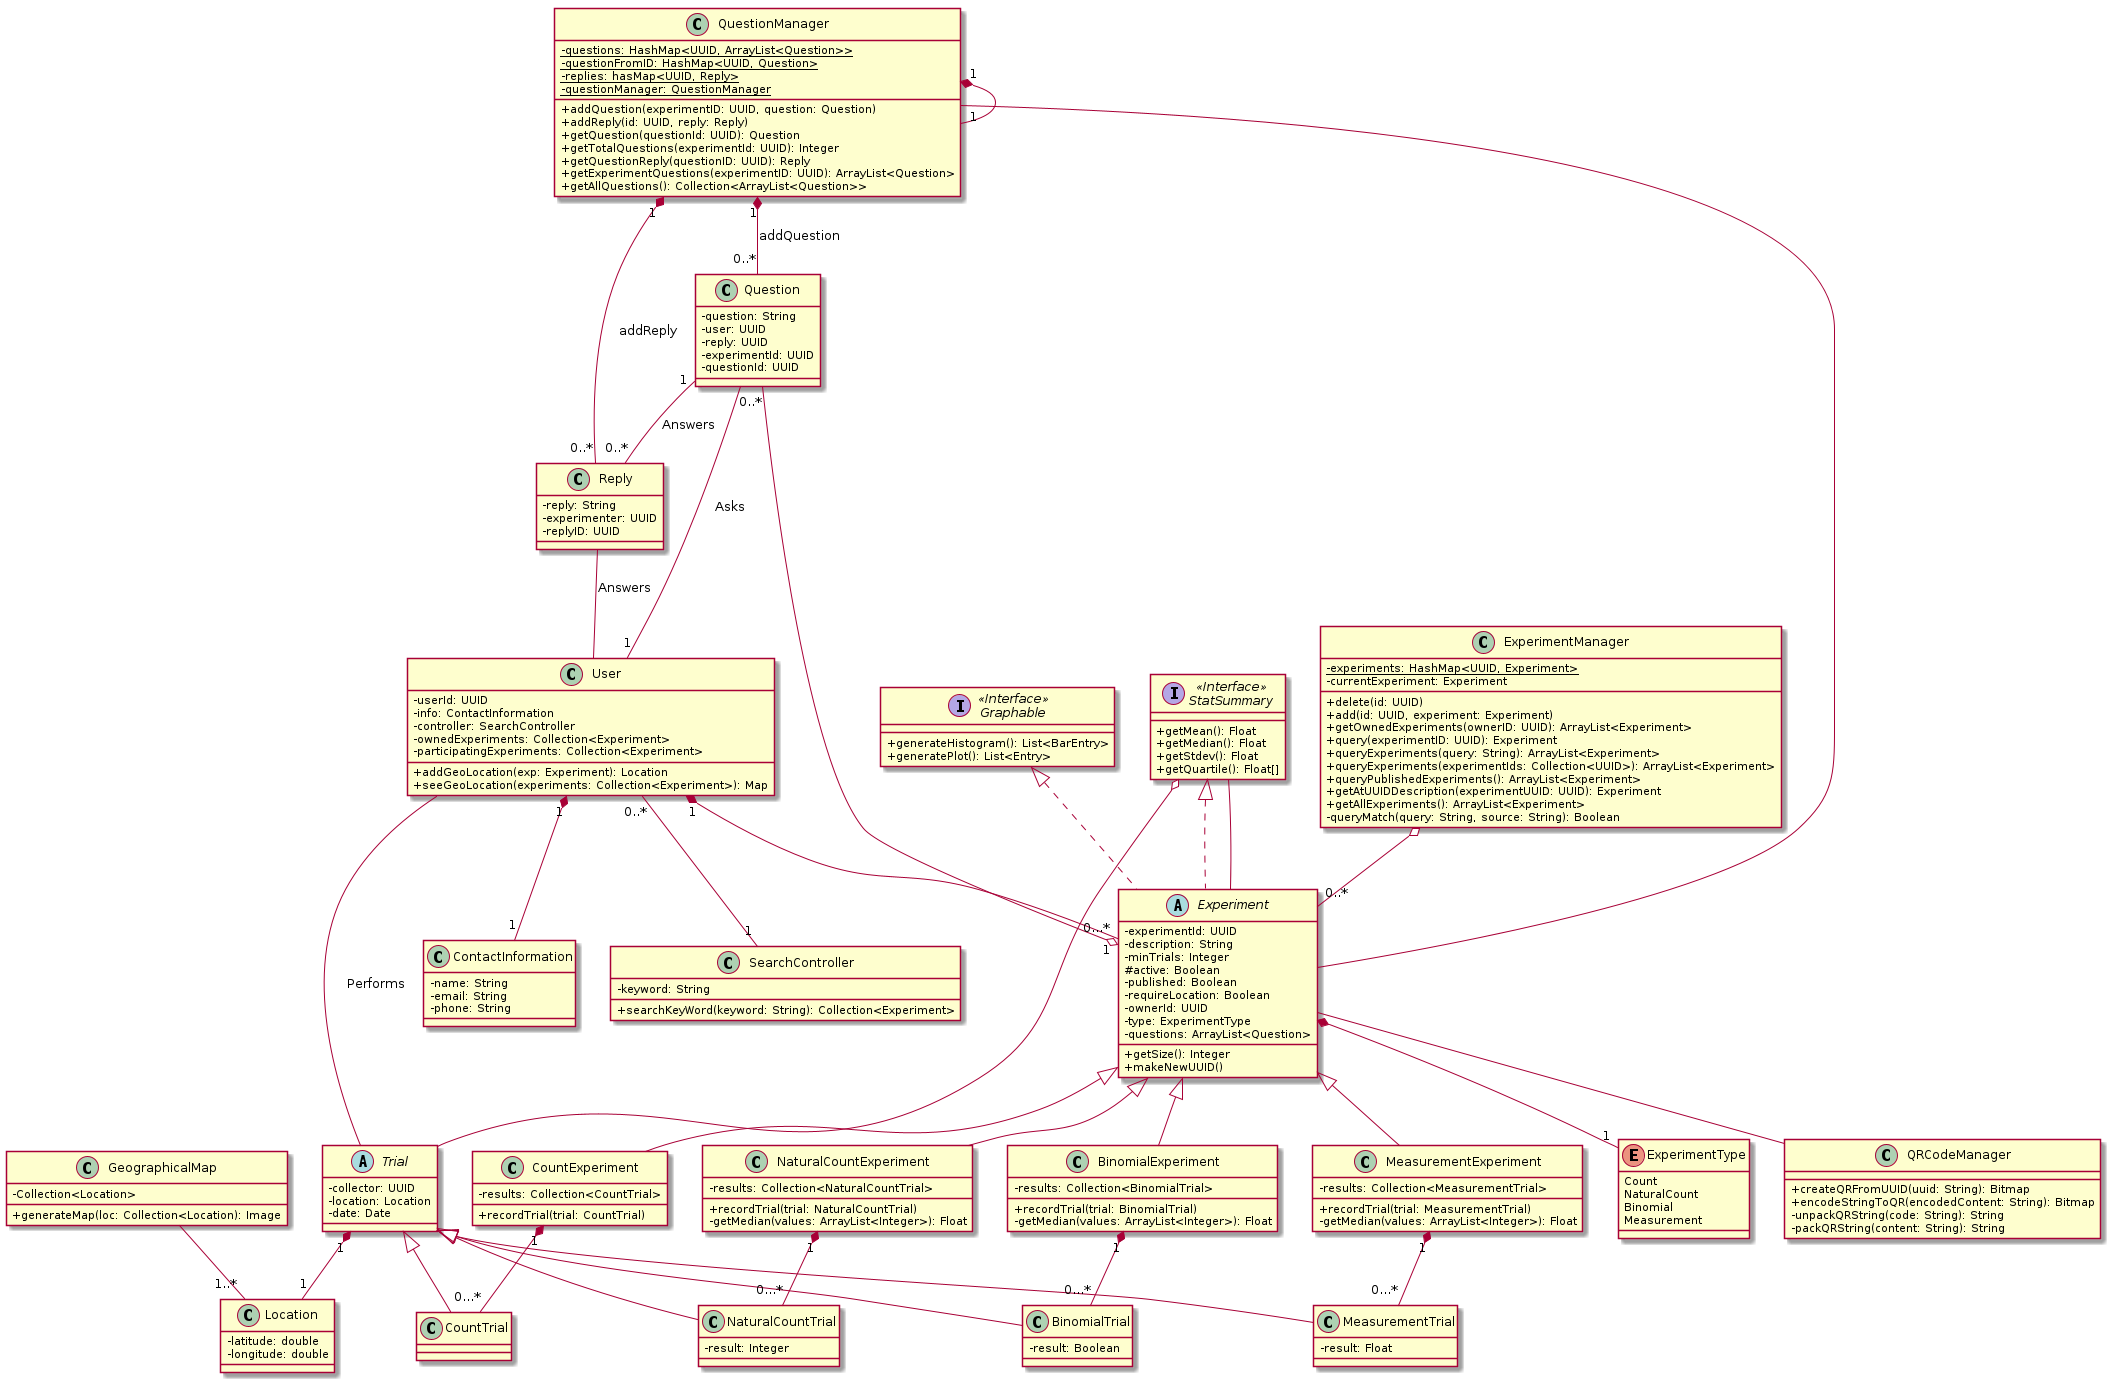

The diagram above was rendered by PlantUML. Its source (embedded in the PNG):
@startuml UML
skinparam classAttributeIconSize 0

class User {
    -userId: UUID
    -info: ContactInformation
    -controller: SearchController
    -ownedExperiments: Collection<Experiment>
    -participatingExperiments: Collection<Experiment>
    +addGeoLocation(exp: Experiment): Location
    +seeGeoLocation(experiments: Collection<Experiment>): Map
}


class ExperimentManager{
   - {static} experiments: HashMap<UUID, Experiment>
   - currentExperiment: Experiment

   + delete(id: UUID)
   + add(id: UUID, experiment: Experiment)
   + getOwnedExperiments(ownerID: UUID): ArrayList<Experiment>
   + query(experimentID: UUID): Experiment
   + queryExperiments(query: String): ArrayList<Experiment>
   + queryExperiments(experimentIds: Collection<UUID>): ArrayList<Experiment>
   + queryPublishedExperiments(): ArrayList<Experiment>
   + getAtUUIDDescription(experimentUUID: UUID): Experiment
   + getAllExperiments(): ArrayList<Experiment> 
   - queryMatch(query: String, source: String): Boolean
}

ExperimentManager o-- "0..*" Experiment

class Question {
    -question: String
    -user: UUID
    -reply: UUID
    -experimentId: UUID
    -questionId: UUID
}

Question -- "1" User: Asks
Question "1" -- "0..*" Reply: Answers
Question "0..*" --o "1" Experiment

class Reply {
    -reply: String
    -experimenter: UUID
    -replyID: UUID
}

Reply -- User: Answers

class QuestionManager{
    - {static} questions: HashMap<UUID, ArrayList<Question>>
    - {static} questionFromID: HashMap<UUID, Question>
    - {static} replies: hasMap<UUID, Reply>
    - {static} questionManager: QuestionManager

    + addQuestion(experimentID: UUID, question: Question)
    + addReply(id: UUID, reply: Reply)
    + getQuestion(questionId: UUID): Question
    + getTotalQuestions(experimentId: UUID): Integer
    + getQuestionReply(questionID: UUID): Reply
    + getExperimentQuestions(experimentID: UUID): ArrayList<Question>
    + getAllQuestions(): Collection<ArrayList<Question>>
 
}

QuestionManager "1" *-- "1" QuestionManager
QuestionManager "1" *-- "0..*" Question: addQuestion
QuestionManager "1" *-- "0..*" Reply: addReply
QuestionManager -- Experiment

enum ExperimentType {
    Count
    NaturalCount
    Binomial
    Measurement
}

abstract class Experiment implements StatSummary, Graphable {
    -experimentId: UUID
    -description: String
    -minTrials: Integer
    #active: Boolean
    -published: Boolean
    -requireLocation: Boolean
    -ownerId: UUID
    -type: ExperimentType
    -questions: ArrayList<Question>
    +getSize(): Integer
    +makeNewUUID()
}


Experiment -- QRCodeManager



class CountExperiment extends Experiment {
    -results: Collection<CountTrial>
    +recordTrial(trial: CountTrial)
}

class NaturalCountExperiment extends Experiment {
    -results: Collection<NaturalCountTrial>
    +recordTrial(trial: NaturalCountTrial)
    -getMedian(values: ArrayList<Integer>): Float
}

class BinomialExperiment extends Experiment {
    -results: Collection<BinomialTrial>
    +recordTrial(trial: BinomialTrial)
    -getMedian(values: ArrayList<Integer>): Float
}

class MeasurementExperiment extends Experiment {
    -results: Collection<MeasurementTrial>
    +recordTrial(trial: MeasurementTrial)
    -getMedian(values: ArrayList<Integer>): Float

}

interface "StatSummary" as StatSummary <<Interface>> {
    +getMean(): Float
    +getMedian(): Float
    +getStdev(): Float
    +getQuartile(): Float[]
}

abstract class Trial {
    -collector: UUID
    -location: Location
    -date: Date
}

class CountTrial extends Trial {
}

class NaturalCountTrial extends Trial {
    -result: Integer
}

class BinomialTrial extends Trial {
    -result: Boolean
}

class MeasurementTrial extends Trial {
    -result: Float
}


class QRCodeManager {
    + createQRFromUUID(uuid: String): Bitmap
    + encodeStringToQR(encodedContent: String): Bitmap
    -unpackQRString(code: String): String
    -packQRString(content: String): String
}

class Location {
  -latitude: double
  -longitude: double
}

class GeographicalMap{
 -Collection<Location>
 +generateMap(loc: Collection<Location): Image
}

GeographicalMap -- "1..*" Location


interface "Graphable" as Graphable <<Interface>>> {
    +generateHistogram(): List<BarEntry>
    +generatePlot(): List<Entry>
}

class ContactInformation {
    -name: String
    -email: String
    -phone: String
}

class SearchController {
    -keyword: String
    +searchKeyWord(keyword: String): Collection<Experiment>
}

User "1" *-- "1" ContactInformation
User "1" *-- "0...*" Experiment


CountExperiment "1" *-- "0...*" CountTrial


NaturalCountExperiment "1" *-- "0...*" NaturalCountTrial

BinomialExperiment "1" *-- "0...*" BinomialTrial

MeasurementExperiment "1" *-- "0...*" MeasurementTrial

User -- Trial: Performs
Trial "1" *-- "1" Location



Experiment *-- "1" ExperimentType


User "0..*" -- "1" SearchController



StatSummary -- Experiment


StatSummary o-- Trial



@enduml